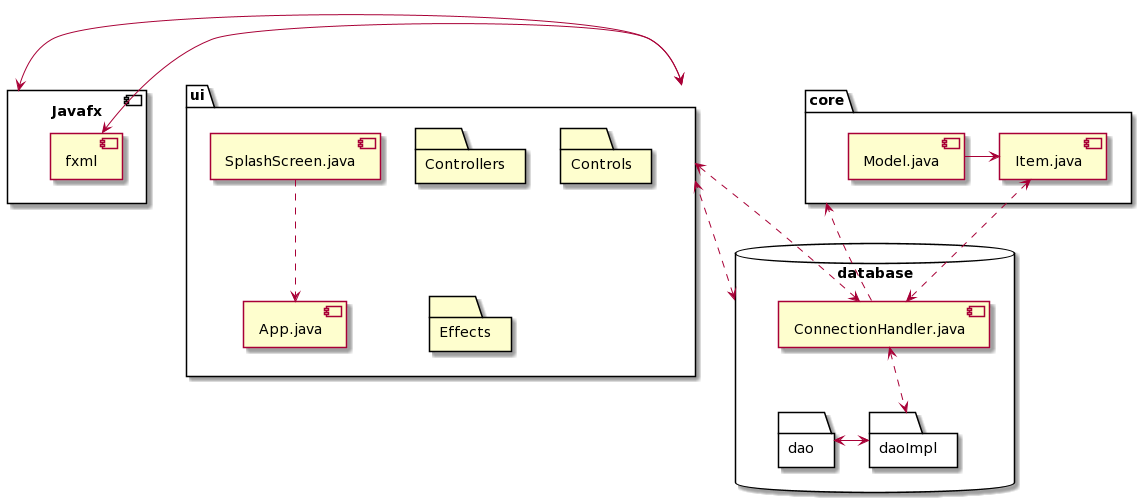

The diagram above was rendered by PlantUML. Its source (embedded in the PNG):
@startuml
package "core" {
  [Item.java]
  [Model.java]

}

package "ui" {
  [App.java]
  [SplashScreen.java]
  folder "Controllers"
  folder "Controls"
  folder "Effects" 
}

component [Javafx] {
   component "fxml"
}

database "database" {
  folder "dao" {
  }
  folder "daoImpl" {
  }
  [ConnectionHandler.java]
}

Javafx <-> ui
ui <-> fxml
ConnectionHandler.java <..> ui
ConnectionHandler.java <..> daoImpl
ConnectionHandler.java ..> core
ui <..> database
Item.java <..> ConnectionHandler.java
SplashScreen.java ..> App.java

dao <-> daoImpl
Model.java -> Item.java
@enduml